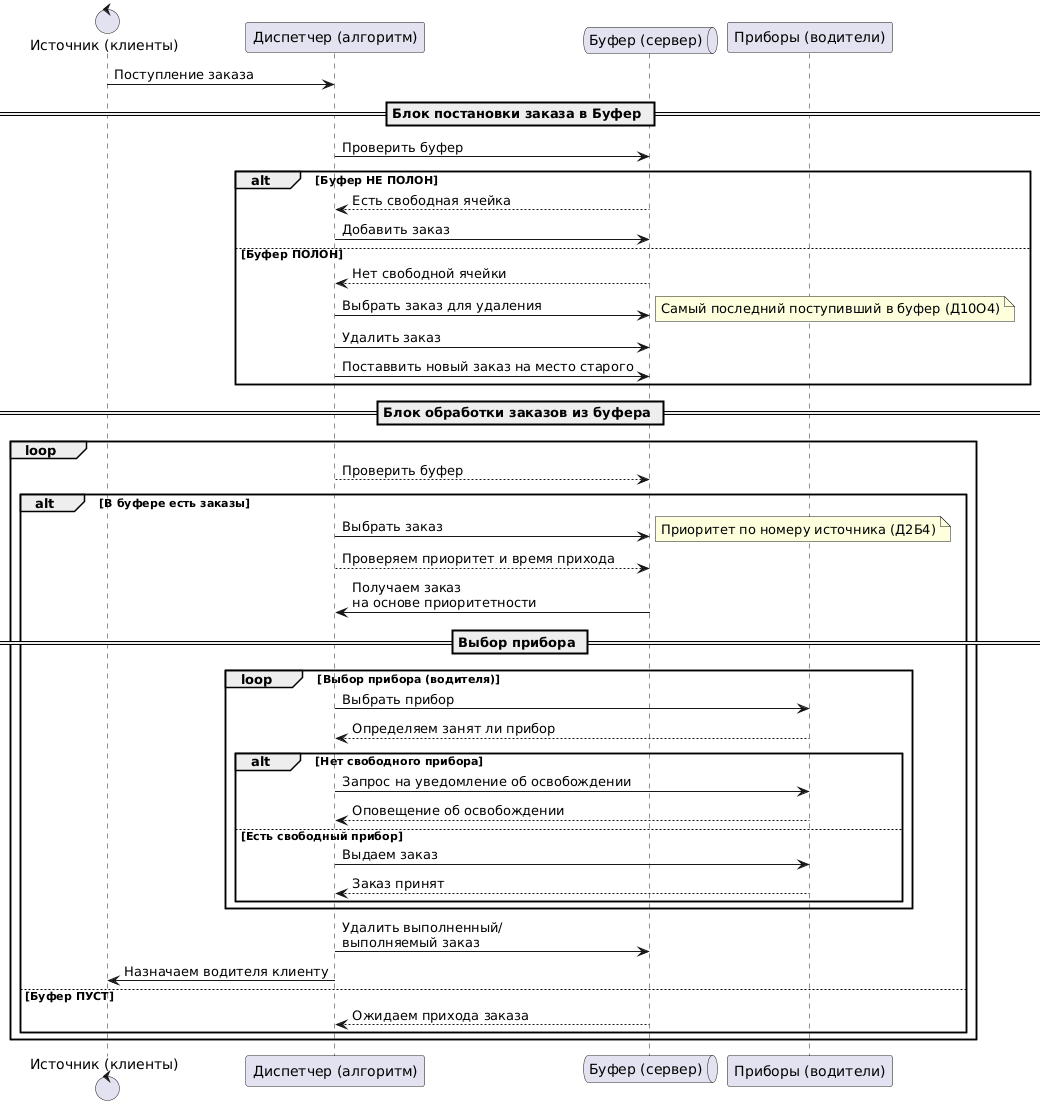

The diagram above was rendered by PlantUML. Its source (embedded in the PNG):
@startuml
control "Источник (клиенты)" as Order
participant "Диспетчер (алгоритм)" as Dispatcher
queue "Буфер (сервер)" as Buffer
participant "Приборы (водители)" as Device

Order -> Dispatcher: Поступление заказа

== Блок постановки заказа в Буфер ==

Dispatcher -> Buffer: Проверить буфер

alt Буфер НЕ ПОЛОН
    Buffer -->  Dispatcher: Есть свободная ячейка
    Dispatcher -> Buffer: Добавить заказ
    
else Буфер ПОЛОН 
    Buffer -->  Dispatcher: Нет свободной ячейки
    Dispatcher -> Buffer: Выбрать заказ для удаления
    note right: Самый последний поступивший в буфер (Д10O4)
    Dispatcher -> Buffer: Удалить заказ
    Dispatcher -> Buffer: Поставвить новый заказ на место старого
end

== Блок обработки заказов из буфера ==

loop
    Dispatcher --> Buffer: Проверить буфер
    alt В буфере есть заказы
        Dispatcher -> Buffer: Выбрать заказ
        note right: Приоритет по номеру источника (Д2Б4)
        Dispatcher --> Buffer: Проверяем приоритет и время прихода
        Buffer -> Dispatcher: Получаем заказ \nна основе приоритетности
        
        == Выбор прибора ==
        
        loop Выбор прибора (водителя)
            Dispatcher -> Device: Выбрать прибор
            Device --> Dispatcher: Определяем занят ли прибор
            alt Нет свободного прибора
                Dispatcher -> Device: Запрос на уведомление об освобождении
                Device --> Dispatcher: Оповещение об освобождении
            else Есть свободный прибор
                Dispatcher -> Device: Выдаем заказ
                Device --> Dispatcher: Заказ принят
            end
        end
        
        Dispatcher -> Buffer: Удалить выполненный/\nвыполняемый заказ
        Dispatcher -> Order: Назначаем водителя клиенту
    else Буфер ПУСТ
        Buffer --> Dispatcher: Ожидаем прихода заказа
    end
end
@enduml